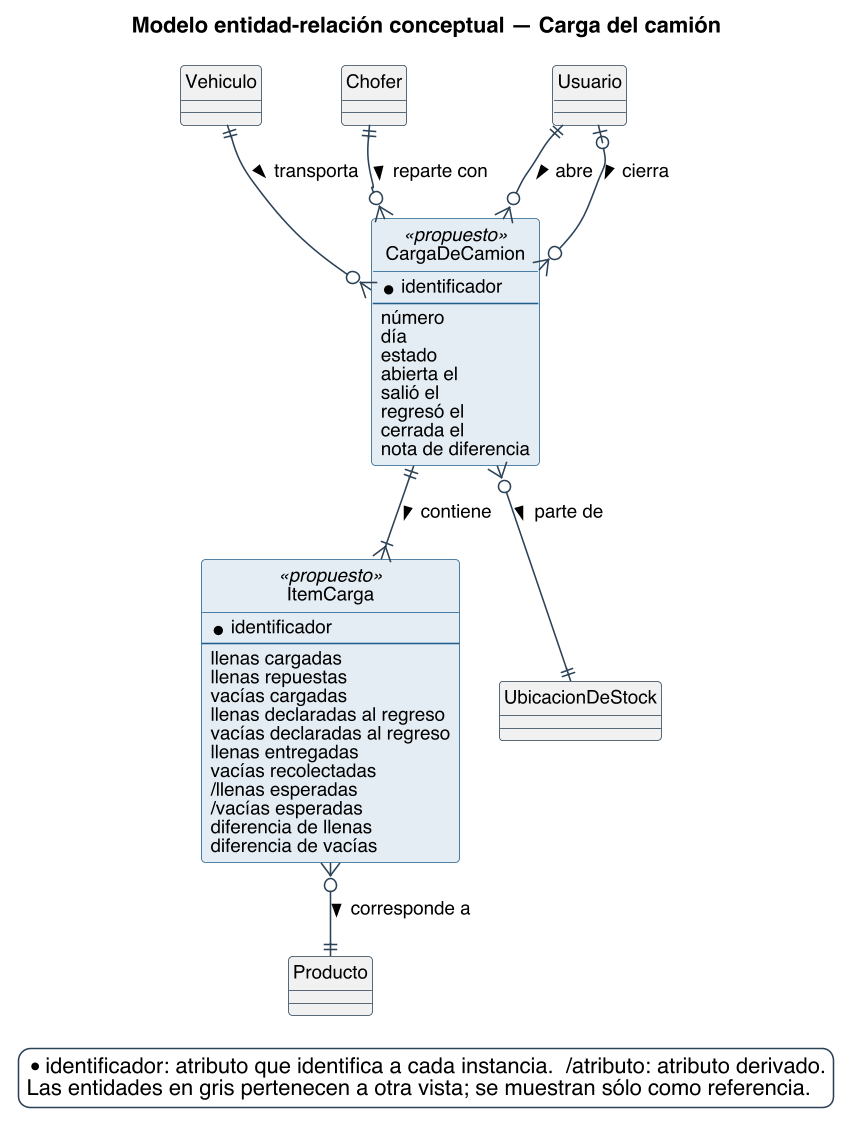

The diagram above was rendered by PlantUML. Its source (embedded in the PNG):
@startuml
title Modelo entidad-relación conceptual — Carga del camión
skinparam backgroundColor #FFFFFF
skinparam shadowing false
skinparam defaultFontName Helvetica
skinparam defaultFontSize 12
skinparam dpi 150
skinparam class {
  BorderColor #2C4257
  BackgroundColor #FFFFFF
  ArrowColor #2C4257
  FontSize 12
}
skinparam entity<<ajena>> {
  BackgroundColor #F1F1F1
  BorderColor #8A97A3
  FontColor #55616C
}
skinparam class<<propuesto>> {
  BorderColor #1F5E8C
  BackgroundColor #E4EDF4
}
skinparam entity<<propuesto>> {
  BorderColor #1F5E8C
  BackgroundColor #E4EDF4
}
skinparam legendBackgroundColor #FFFFFF
skinparam legendBorderColor #2C4257

hide circle

skinparam nodesep 25
skinparam ranksep 45

entity CargaDeCamion <<propuesto>> #E4EDF4;line:1F5E8C {
  * identificador
  --
  {field} número
  {field} día
  {field} estado
  {field} abierta el
  {field} salió el
  {field} regresó el
  {field} cerrada el
  {field} nota de diferencia
}
entity ItemCarga <<propuesto>> #E4EDF4;line:1F5E8C {
  * identificador
  --
  {field} llenas cargadas
  {field} llenas repuestas
  {field} vacías cargadas
  {field} llenas declaradas al regreso
  {field} vacías declaradas al regreso
  {field} llenas entregadas
  {field} vacías recolectadas
  {field} /llenas esperadas
  {field} /vacías esperadas
  {field} diferencia de llenas
  {field} diferencia de vacías
}
entity Vehiculo #F1F1F1 {
}
entity Chofer #F1F1F1 {
}
entity UbicacionDeStock #F1F1F1 {
}
entity Producto #F1F1F1 {
}
entity Usuario #F1F1F1 {
}

Vehiculo ||--o{ CargaDeCamion : transporta >
Chofer ||--o{ CargaDeCamion : reparte con >
CargaDeCamion }o--|| UbicacionDeStock : parte de >
Usuario ||--o{ CargaDeCamion : abre >
Usuario |o--o{ CargaDeCamion : cierra >
CargaDeCamion ||--|{ ItemCarga : contiene >
ItemCarga }o--|| Producto : corresponde a >

legend bottom right
  * identificador: atributo que identifica a cada instancia.  /atributo: atributo derivado.
  Las entidades en gris pertenecen a otra vista; se muestran sólo como referencia.
endlegend
@enduml